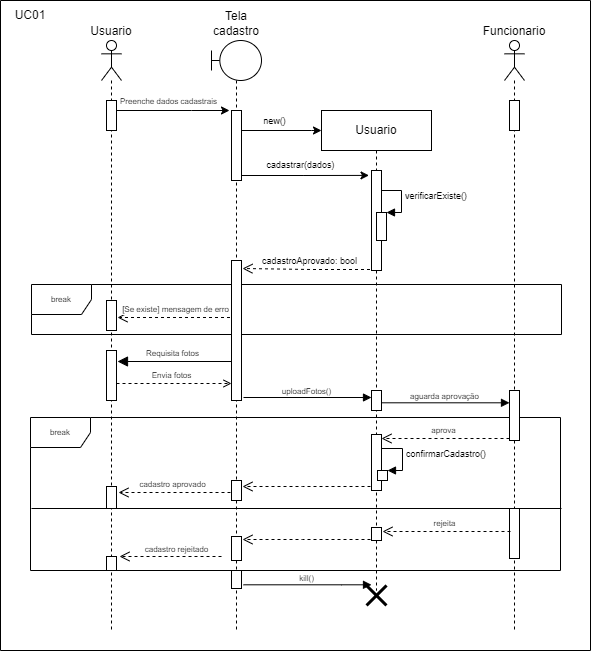

The diagram above was exported from draw.io. Its source (the exported page's mxGraphModel, read from the mxfile embedded in the PNG):
<mxGraphModel dx="1038" dy="649" grid="1" gridSize="10" guides="0" tooltips="1" connect="0" arrows="0" fold="1" page="1" pageScale="1" pageWidth="850" pageHeight="1100" math="0" shadow="0">
  <root>
    <mxCell id="0" />
    <mxCell id="3QBL1Wr3XzD7JAXWSvN5-1" value="Frames" style="locked=1;" parent="0" />
    <mxCell id="3QBL1Wr3XzD7JAXWSvN5-2" value="break" style="shape=umlFrame;whiteSpace=wrap;html=1;fontSize=8;" parent="3QBL1Wr3XzD7JAXWSvN5-1" vertex="1">
      <mxGeometry x="141" y="404" width="530" height="50" as="geometry" />
    </mxCell>
    <mxCell id="3QBL1Wr3XzD7JAXWSvN5-6" value="Requisita fotos" style="html=1;verticalAlign=bottom;endArrow=block;endSize=8;rounded=0;fontSize=8;endFill=1;" parent="3QBL1Wr3XzD7JAXWSvN5-1" edge="1">
      <mxGeometry x="0.0886" relative="1" as="geometry">
        <mxPoint x="345.5" y="481" as="sourcePoint" />
        <mxPoint x="227" y="481" as="targetPoint" />
        <mxPoint as="offset" />
      </mxGeometry>
    </mxCell>
    <mxCell id="3QBL1Wr3XzD7JAXWSvN5-25" value="break" style="shape=umlFrame;whiteSpace=wrap;html=1;fontSize=8;" parent="3QBL1Wr3XzD7JAXWSvN5-1" vertex="1">
      <mxGeometry x="140" y="537" width="530" height="153" as="geometry" />
    </mxCell>
    <mxCell id="3QBL1Wr3XzD7JAXWSvN5-27" value="" style="line;strokeWidth=1;fillColor=none;align=left;verticalAlign=middle;spacingTop=-1;spacingLeft=3;spacingRight=3;rotatable=0;labelPosition=right;points=[];portConstraint=eastwest;" parent="3QBL1Wr3XzD7JAXWSvN5-1" vertex="1">
      <mxGeometry x="141" y="624" width="530" height="8" as="geometry" />
    </mxCell>
    <mxCell id="1" style="locked=1;" parent="0" />
    <mxCell id="3QBL1Wr3XzD7JAXWSvN5-9" value="confirmarCadastro()" style="edgeStyle=orthogonalEdgeStyle;html=1;align=left;spacingLeft=2;endArrow=block;rounded=0;entryX=1;entryY=0;fontSize=9;" parent="1" target="3QBL1Wr3XzD7JAXWSvN5-10" edge="1">
      <mxGeometry relative="1" as="geometry">
        <mxPoint x="487" y="568" as="sourcePoint" />
        <Array as="points">
          <mxPoint x="512" y="568" />
        </Array>
      </mxGeometry>
    </mxCell>
    <mxCell id="Vt0IxmcA6Q5vj7MkP13M-8" style="edgeStyle=orthogonalEdgeStyle;rounded=0;orthogonalLoop=1;jettySize=auto;html=1;" parent="1" source="Vt0IxmcA6Q5vj7MkP13M-1" edge="1">
      <mxGeometry relative="1" as="geometry">
        <mxPoint x="339" y="230" as="targetPoint" />
        <Array as="points">
          <mxPoint x="301" y="230" />
          <mxPoint x="301" y="230" />
        </Array>
      </mxGeometry>
    </mxCell>
    <mxCell id="Vt0IxmcA6Q5vj7MkP13M-9" value="Preenche dados cadastrais" style="edgeLabel;html=1;align=center;verticalAlign=middle;resizable=0;points=[];fontSize=8;" parent="Vt0IxmcA6Q5vj7MkP13M-8" vertex="1" connectable="0">
      <mxGeometry x="-0.0899" y="2" relative="1" as="geometry">
        <mxPoint x="3" y="-8" as="offset" />
      </mxGeometry>
    </mxCell>
    <mxCell id="Vt0IxmcA6Q5vj7MkP13M-1" value="Usuario" style="shape=umlLifeline;participant=umlActor;perimeter=lifelinePerimeter;whiteSpace=wrap;html=1;container=1;collapsible=0;recursiveResize=0;verticalAlign=bottom;spacingTop=36;outlineConnect=0;labelPosition=center;verticalLabelPosition=top;align=center;" parent="1" vertex="1">
      <mxGeometry x="211" y="160" width="20" height="590" as="geometry" />
    </mxCell>
    <mxCell id="Vt0IxmcA6Q5vj7MkP13M-29" value="" style="html=1;points=[];perimeter=orthogonalPerimeter;fontSize=9;" parent="Vt0IxmcA6Q5vj7MkP13M-1" vertex="1">
      <mxGeometry x="5" y="60" width="10" height="30" as="geometry" />
    </mxCell>
    <mxCell id="Vt0IxmcA6Q5vj7MkP13M-27" style="edgeStyle=orthogonalEdgeStyle;rounded=0;orthogonalLoop=1;jettySize=auto;html=1;fontSize=9;" parent="1" source="Vt0IxmcA6Q5vj7MkP13M-2" edge="1">
      <mxGeometry relative="1" as="geometry">
        <mxPoint x="431" y="250" as="targetPoint" />
        <Array as="points">
          <mxPoint x="421" y="250" />
        </Array>
      </mxGeometry>
    </mxCell>
    <mxCell id="Vt0IxmcA6Q5vj7MkP13M-28" value="new()" style="edgeLabel;html=1;align=center;verticalAlign=middle;resizable=0;points=[];fontSize=9;" parent="Vt0IxmcA6Q5vj7MkP13M-27" vertex="1" connectable="0">
      <mxGeometry x="-0.1053" y="1" relative="1" as="geometry">
        <mxPoint y="-9" as="offset" />
      </mxGeometry>
    </mxCell>
    <mxCell id="Vt0IxmcA6Q5vj7MkP13M-2" value="Tela cadastro" style="shape=umlLifeline;participant=umlBoundary;perimeter=lifelinePerimeter;whiteSpace=wrap;html=1;container=1;collapsible=0;recursiveResize=0;verticalAlign=bottom;spacingTop=36;outlineConnect=0;labelPosition=center;verticalLabelPosition=top;align=center;" parent="1" vertex="1">
      <mxGeometry x="321" y="160" width="50" height="590" as="geometry" />
    </mxCell>
    <mxCell id="c53IJfoOacDykjLTJzri-17" value="" style="html=1;points=[];perimeter=orthogonalPerimeter;fontSize=9;" parent="Vt0IxmcA6Q5vj7MkP13M-2" vertex="1">
      <mxGeometry x="20" y="496" width="10" height="24" as="geometry" />
    </mxCell>
    <mxCell id="Vt0IxmcA6Q5vj7MkP13M-3" value="Usuario" style="shape=umlLifeline;perimeter=lifelinePerimeter;whiteSpace=wrap;html=1;container=1;collapsible=0;recursiveResize=0;outlineConnect=0;" parent="1" vertex="1">
      <mxGeometry x="431" y="230" width="110" height="480" as="geometry" />
    </mxCell>
    <mxCell id="Vt0IxmcA6Q5vj7MkP13M-10" style="edgeStyle=orthogonalEdgeStyle;rounded=0;orthogonalLoop=1;jettySize=auto;html=1;fontSize=9;entryX=-0.252;entryY=0.049;entryDx=0;entryDy=0;entryPerimeter=0;" parent="Vt0IxmcA6Q5vj7MkP13M-3" target="Vt0IxmcA6Q5vj7MkP13M-31" edge="1">
      <mxGeometry relative="1" as="geometry">
        <mxPoint x="-85.18965517241395" y="65" as="sourcePoint" />
        <mxPoint x="54.5" y="65" as="targetPoint" />
        <Array as="points" />
      </mxGeometry>
    </mxCell>
    <mxCell id="Vt0IxmcA6Q5vj7MkP13M-11" value="cadastrar(dados)" style="edgeLabel;html=1;align=center;verticalAlign=middle;resizable=0;points=[];fontSize=9;" parent="Vt0IxmcA6Q5vj7MkP13M-10" vertex="1" connectable="0">
      <mxGeometry x="0.3063" y="-2" relative="1" as="geometry">
        <mxPoint x="-23" y="-12" as="offset" />
      </mxGeometry>
    </mxCell>
    <mxCell id="Vt0IxmcA6Q5vj7MkP13M-20" value="cadastroAprovado: bool" style="html=1;verticalAlign=bottom;endArrow=open;dashed=1;endSize=8;rounded=0;fontSize=9;" parent="Vt0IxmcA6Q5vj7MkP13M-3" edge="1">
      <mxGeometry relative="1" as="geometry">
        <mxPoint x="54.5" y="159" as="sourcePoint" />
        <mxPoint x="-79" y="158" as="targetPoint" />
        <Array as="points">
          <mxPoint x="-10" y="159" />
        </Array>
      </mxGeometry>
    </mxCell>
    <mxCell id="Vt0IxmcA6Q5vj7MkP13M-13" value="verificarExiste()" style="edgeStyle=orthogonalEdgeStyle;html=1;align=left;spacingLeft=2;endArrow=block;rounded=0;entryX=1;entryY=0;fontSize=9;" parent="Vt0IxmcA6Q5vj7MkP13M-3" target="Vt0IxmcA6Q5vj7MkP13M-12" edge="1">
      <mxGeometry relative="1" as="geometry">
        <mxPoint x="55" y="80" as="sourcePoint" />
        <Array as="points">
          <mxPoint x="80" y="80" />
        </Array>
      </mxGeometry>
    </mxCell>
    <mxCell id="Vt0IxmcA6Q5vj7MkP13M-31" value="" style="html=1;points=[];perimeter=orthogonalPerimeter;fontSize=9;" parent="Vt0IxmcA6Q5vj7MkP13M-3" vertex="1">
      <mxGeometry x="50" y="60" width="10" height="100" as="geometry" />
    </mxCell>
    <mxCell id="eTtYOVFtUCYN3UAJgSZ6-14" value="" style="html=1;points=[];perimeter=orthogonalPerimeter;fontSize=9;" parent="Vt0IxmcA6Q5vj7MkP13M-3" vertex="1">
      <mxGeometry x="50" y="280" width="10" height="20" as="geometry" />
    </mxCell>
    <mxCell id="c53IJfoOacDykjLTJzri-19" value="" style="html=1;points=[];perimeter=orthogonalPerimeter;fontSize=9;" parent="Vt0IxmcA6Q5vj7MkP13M-3" vertex="1">
      <mxGeometry x="50" y="417" width="10" height="13" as="geometry" />
    </mxCell>
    <mxCell id="c53IJfoOacDykjLTJzri-20" style="edgeStyle=orthogonalEdgeStyle;rounded=0;orthogonalLoop=1;jettySize=auto;html=1;endArrow=block;endFill=1;" parent="Vt0IxmcA6Q5vj7MkP13M-3" edge="1">
      <mxGeometry relative="1" as="geometry">
        <mxPoint x="-78" y="474.29999999999995" as="sourcePoint" />
        <mxPoint x="50" y="474.29999999999995" as="targetPoint" />
        <Array as="points">
          <mxPoint x="20" y="474.29999999999995" />
          <mxPoint x="20" y="474.29999999999995" />
        </Array>
      </mxGeometry>
    </mxCell>
    <mxCell id="c53IJfoOacDykjLTJzri-21" value="kill()" style="edgeLabel;html=1;align=center;verticalAlign=middle;resizable=0;points=[];fontSize=8;" parent="c53IJfoOacDykjLTJzri-20" vertex="1" connectable="0">
      <mxGeometry x="0.188" y="-3" relative="1" as="geometry">
        <mxPoint x="-14" y="-10" as="offset" />
      </mxGeometry>
    </mxCell>
    <mxCell id="c53IJfoOacDykjLTJzri-22" value="" style="shape=umlDestroy;whiteSpace=wrap;html=1;strokeWidth=3;" parent="Vt0IxmcA6Q5vj7MkP13M-3" vertex="1">
      <mxGeometry x="45" y="475" width="20" height="20" as="geometry" />
    </mxCell>
    <mxCell id="Vt0IxmcA6Q5vj7MkP13M-17" value="[Se existe] mensagem de erro" style="html=1;verticalAlign=bottom;endArrow=open;dashed=1;endSize=8;rounded=0;fontSize=8;" parent="1" edge="1">
      <mxGeometry x="0.0361" relative="1" as="geometry">
        <mxPoint x="345.5" y="437" as="sourcePoint" />
        <mxPoint x="227" y="437" as="targetPoint" />
        <mxPoint as="offset" />
      </mxGeometry>
    </mxCell>
    <mxCell id="Vt0IxmcA6Q5vj7MkP13M-30" value="" style="html=1;points=[];perimeter=orthogonalPerimeter;fontSize=9;" parent="1" vertex="1">
      <mxGeometry x="341" y="230" width="10" height="70" as="geometry" />
    </mxCell>
    <mxCell id="Vt0IxmcA6Q5vj7MkP13M-33" value="" style="html=1;points=[];perimeter=orthogonalPerimeter;fontSize=9;" parent="1" vertex="1">
      <mxGeometry x="216" y="420" width="10" height="30" as="geometry" />
    </mxCell>
    <mxCell id="Vt0IxmcA6Q5vj7MkP13M-34" value="" style="html=1;points=[];perimeter=orthogonalPerimeter;fontSize=9;" parent="1" vertex="1">
      <mxGeometry x="216" y="470" width="10" height="50" as="geometry" />
    </mxCell>
    <mxCell id="Vt0IxmcA6Q5vj7MkP13M-32" value="" style="html=1;points=[];perimeter=orthogonalPerimeter;fontSize=9;" parent="1" vertex="1">
      <mxGeometry x="341" y="380" width="10" height="140" as="geometry" />
    </mxCell>
    <mxCell id="Vt0IxmcA6Q5vj7MkP13M-12" value="" style="html=1;points=[];perimeter=orthogonalPerimeter;fontSize=9;" parent="1" vertex="1">
      <mxGeometry x="486" y="332" width="10" height="28" as="geometry" />
    </mxCell>
    <mxCell id="eTtYOVFtUCYN3UAJgSZ6-7" value="Envia fotos" style="html=1;verticalAlign=bottom;endArrow=open;rounded=0;fontSize=8;endFill=0;dashed=1;" parent="1" edge="1">
      <mxGeometry x="-0.0435" width="80" relative="1" as="geometry">
        <mxPoint x="226" y="503" as="sourcePoint" />
        <mxPoint x="341" y="503" as="targetPoint" />
        <mxPoint as="offset" />
      </mxGeometry>
    </mxCell>
    <mxCell id="eTtYOVFtUCYN3UAJgSZ6-8" value="Funcionario&lt;br&gt;" style="shape=umlLifeline;participant=umlActor;perimeter=lifelinePerimeter;whiteSpace=wrap;html=1;container=1;collapsible=0;recursiveResize=0;verticalAlign=bottom;spacingTop=36;outlineConnect=0;labelPosition=center;verticalLabelPosition=top;align=center;" parent="1" vertex="1">
      <mxGeometry x="614" y="160" width="20" height="590" as="geometry" />
    </mxCell>
    <mxCell id="eTtYOVFtUCYN3UAJgSZ6-9" value="" style="html=1;points=[];perimeter=orthogonalPerimeter;fontSize=9;" parent="eTtYOVFtUCYN3UAJgSZ6-8" vertex="1">
      <mxGeometry x="5" y="60" width="10" height="30" as="geometry" />
    </mxCell>
    <mxCell id="eTtYOVFtUCYN3UAJgSZ6-17" value="" style="html=1;points=[];perimeter=orthogonalPerimeter;fontSize=9;" parent="eTtYOVFtUCYN3UAJgSZ6-8" vertex="1">
      <mxGeometry x="5" y="350" width="10" height="50" as="geometry" />
    </mxCell>
    <mxCell id="eTtYOVFtUCYN3UAJgSZ6-12" style="edgeStyle=orthogonalEdgeStyle;rounded=0;orthogonalLoop=1;jettySize=auto;html=1;endArrow=block;endFill=1;" parent="1" edge="1">
      <mxGeometry relative="1" as="geometry">
        <mxPoint x="353" y="517" as="sourcePoint" />
        <mxPoint x="481" y="517" as="targetPoint" />
        <Array as="points">
          <mxPoint x="353" y="517" />
        </Array>
      </mxGeometry>
    </mxCell>
    <mxCell id="eTtYOVFtUCYN3UAJgSZ6-13" value="uploadFotos()" style="edgeLabel;html=1;align=center;verticalAlign=middle;resizable=0;points=[];fontSize=8;" parent="eTtYOVFtUCYN3UAJgSZ6-12" vertex="1" connectable="0">
      <mxGeometry x="0.188" y="-3" relative="1" as="geometry">
        <mxPoint x="-14" y="-10" as="offset" />
      </mxGeometry>
    </mxCell>
    <mxCell id="eTtYOVFtUCYN3UAJgSZ6-15" style="rounded=0;orthogonalLoop=1;jettySize=auto;html=1;endArrow=block;endFill=1;exitX=1;exitY=0.186;exitDx=0;exitDy=0;exitPerimeter=0;" parent="1" edge="1">
      <mxGeometry relative="1" as="geometry">
        <mxPoint x="491" y="522.3" as="sourcePoint" />
        <mxPoint x="619" y="522.3" as="targetPoint" />
      </mxGeometry>
    </mxCell>
    <mxCell id="eTtYOVFtUCYN3UAJgSZ6-16" value="aguarda aprovação" style="edgeLabel;html=1;align=center;verticalAlign=middle;resizable=0;points=[];fontSize=8;" parent="eTtYOVFtUCYN3UAJgSZ6-15" vertex="1" connectable="0">
      <mxGeometry x="0.188" y="-3" relative="1" as="geometry">
        <mxPoint x="-14" y="-10" as="offset" />
      </mxGeometry>
    </mxCell>
    <mxCell id="eTtYOVFtUCYN3UAJgSZ6-18" value="aprova" style="html=1;verticalAlign=bottom;endArrow=open;dashed=1;endSize=8;rounded=0;fontSize=8;sketch=0;shadow=0;strokeColor=default;" parent="1" edge="1">
      <mxGeometry x="0.0361" relative="1" as="geometry">
        <mxPoint x="619" y="558" as="sourcePoint" />
        <mxPoint x="491" y="558" as="targetPoint" />
        <mxPoint as="offset" />
        <Array as="points">
          <mxPoint x="551" y="558" />
        </Array>
      </mxGeometry>
    </mxCell>
    <mxCell id="eTtYOVFtUCYN3UAJgSZ6-23" value="" style="html=1;points=[];perimeter=orthogonalPerimeter;fontSize=9;" parent="1" vertex="1">
      <mxGeometry x="341" y="600" width="10" height="20" as="geometry" />
    </mxCell>
    <mxCell id="eTtYOVFtUCYN3UAJgSZ6-24" value="" style="html=1;points=[];perimeter=orthogonalPerimeter;fontSize=9;" parent="1" vertex="1">
      <mxGeometry x="216" y="606" width="10" height="22" as="geometry" />
    </mxCell>
    <mxCell id="c53IJfoOacDykjLTJzri-15" value="" style="html=1;points=[];perimeter=orthogonalPerimeter;fontSize=9;" parent="1" vertex="1">
      <mxGeometry x="216" y="676" width="10" height="14" as="geometry" />
    </mxCell>
    <mxCell id="c53IJfoOacDykjLTJzri-16" value="cadastro aprovado" style="html=1;verticalAlign=bottom;endArrow=open;dashed=1;endSize=8;rounded=0;fontSize=8;sketch=0;shadow=0;strokeColor=default;" parent="1" edge="1">
      <mxGeometry x="0.0361" relative="1" as="geometry">
        <mxPoint x="340" y="612" as="sourcePoint" />
        <mxPoint x="228" y="612" as="targetPoint" />
        <mxPoint as="offset" />
        <Array as="points">
          <mxPoint x="272" y="612" />
        </Array>
      </mxGeometry>
    </mxCell>
    <mxCell id="3QBL1Wr3XzD7JAXWSvN5-22" value="" style="html=1;points=[];perimeter=orthogonalPerimeter;fontSize=9;" parent="1" vertex="1">
      <mxGeometry x="481" y="554" width="10" height="56" as="geometry" />
    </mxCell>
    <mxCell id="3QBL1Wr3XzD7JAXWSvN5-10" value="" style="html=1;points=[];perimeter=orthogonalPerimeter;fontSize=9;" parent="1" vertex="1">
      <mxGeometry x="487" y="590" width="10" height="10" as="geometry" />
    </mxCell>
    <mxCell id="3QBL1Wr3XzD7JAXWSvN5-24" value="" style="html=1;verticalAlign=bottom;endArrow=open;dashed=1;endSize=8;rounded=0;fontSize=8;sketch=0;shadow=0;strokeColor=default;" parent="1" edge="1">
      <mxGeometry x="0.0361" relative="1" as="geometry">
        <mxPoint x="480" y="606" as="sourcePoint" />
        <mxPoint x="352" y="606" as="targetPoint" />
        <mxPoint as="offset" />
        <Array as="points">
          <mxPoint x="412" y="606" />
        </Array>
      </mxGeometry>
    </mxCell>
    <mxCell id="3QBL1Wr3XzD7JAXWSvN5-29" value="" style="html=1;points=[];perimeter=orthogonalPerimeter;fontSize=9;" parent="1" vertex="1">
      <mxGeometry x="619" y="628" width="10" height="50" as="geometry" />
    </mxCell>
    <mxCell id="3QBL1Wr3XzD7JAXWSvN5-30" value="rejeita" style="html=1;verticalAlign=bottom;endArrow=open;dashed=1;endSize=8;rounded=0;fontSize=8;sketch=0;shadow=0;strokeColor=default;" parent="1" edge="1">
      <mxGeometry x="0.0361" relative="1" as="geometry">
        <mxPoint x="619.9999999999998" y="651.0000000000001" as="sourcePoint" />
        <mxPoint x="492" y="651.0000000000001" as="targetPoint" />
        <mxPoint as="offset" />
        <Array as="points">
          <mxPoint x="552" y="651" />
        </Array>
      </mxGeometry>
    </mxCell>
    <mxCell id="3QBL1Wr3XzD7JAXWSvN5-31" value="" style="html=1;verticalAlign=bottom;endArrow=open;dashed=1;endSize=8;rounded=0;fontSize=8;sketch=0;shadow=0;strokeColor=default;" parent="1" edge="1">
      <mxGeometry x="0.0361" relative="1" as="geometry">
        <mxPoint x="480" y="659" as="sourcePoint" />
        <mxPoint x="352" y="659" as="targetPoint" />
        <mxPoint as="offset" />
        <Array as="points">
          <mxPoint x="412" y="659" />
        </Array>
      </mxGeometry>
    </mxCell>
    <mxCell id="3QBL1Wr3XzD7JAXWSvN5-32" value="" style="html=1;verticalAlign=bottom;endArrow=open;dashed=1;endSize=8;rounded=0;fontSize=8;sketch=0;shadow=0;strokeColor=default;" parent="1" edge="1">
      <mxGeometry x="0.0361" relative="1" as="geometry">
        <mxPoint x="331" y="676" as="sourcePoint" />
        <mxPoint x="229" y="676" as="targetPoint" />
        <mxPoint as="offset" />
        <Array as="points">
          <mxPoint x="289" y="676" />
        </Array>
      </mxGeometry>
    </mxCell>
    <mxCell id="3QBL1Wr3XzD7JAXWSvN5-33" value="&lt;font style=&quot;font-size: 8px&quot;&gt;cadastro rejeitado&lt;/font&gt;" style="edgeLabel;html=1;align=center;verticalAlign=middle;resizable=0;points=[];fontSize=9;" parent="3QBL1Wr3XzD7JAXWSvN5-32" vertex="1" connectable="0">
      <mxGeometry x="-0.436" y="-1" relative="1" as="geometry">
        <mxPoint x="-17" y="-7" as="offset" />
      </mxGeometry>
    </mxCell>
    <mxCell id="3QBL1Wr3XzD7JAXWSvN5-34" value="" style="html=1;points=[];perimeter=orthogonalPerimeter;fontSize=9;" parent="1" vertex="1">
      <mxGeometry x="341" y="690" width="10" height="18" as="geometry" />
    </mxCell>
    <mxCell id="jn6XGU3VblDh9m5Scep_-1" value="Contorno" parent="0" />
    <mxCell id="jn6XGU3VblDh9m5Scep_-2" value="" style="swimlane;startSize=0;" parent="jn6XGU3VblDh9m5Scep_-1" vertex="1">
      <mxGeometry x="110" y="120" width="590" height="650" as="geometry">
        <mxRectangle x="110" y="120" width="50" height="40" as="alternateBounds" />
      </mxGeometry>
    </mxCell>
    <mxCell id="FA1X3Yf5sucCMvDf9fBn-2" value="UC01" style="text;html=1;strokeColor=none;fillColor=none;align=center;verticalAlign=middle;whiteSpace=wrap;rounded=0;" vertex="1" parent="jn6XGU3VblDh9m5Scep_-2">
      <mxGeometry width="60" height="30" as="geometry" />
    </mxCell>
  </root>
</mxGraphModel>